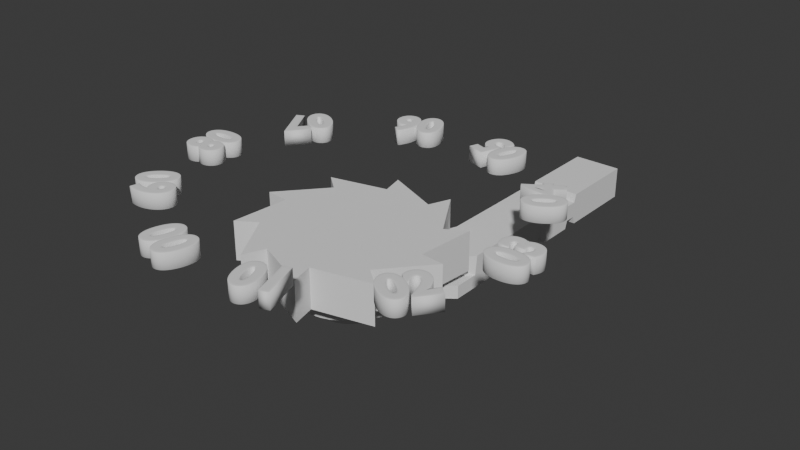 # Source: TriggerSystem.blend  (saved by Blender 4.0.36; exported with 4.5.12 LTS)
import bpy
from mathutils import Matrix  # noqa: F401  (used for matrix-valued properties, if any)

bpy.ops.wm.read_factory_settings(use_empty=True)
scene = bpy.context.scene
scene.name = 'Scene'

# ---- collections
col_v2 = bpy.data.collections.new('V2'); scene.collection.children.link(col_v2)
col_v1 = bpy.data.collections.new('V1'); scene.collection.children.link(col_v1)
col_collection_3 = bpy.data.collections.new('Collection 3'); scene.collection.children.link(col_collection_3)

# ---- world
world_world = bpy.data.worlds.new('World'); scene.world = world_world
world_world.use_nodes = True; world_world.node_tree.nodes.clear()
_N = world_world.node_tree.nodes; _L = world_world.node_tree.links
n0 = _N.new('ShaderNodeOutputWorld'); n0.name = 'World Output'; n0.location = (300, 300)
n1 = _N.new('ShaderNodeBackground'); n1.name = 'Background'; n1.location = (10, 300)
n1.inputs[0].default_value = (0.05088, 0.05088, 0.05088, 1.0)
_L.new(n1.outputs[0], n0.inputs[0])
n0.is_active_output = True
world_world.color = (0.05088, 0.05088, 0.05088)
world_world.use_sun_shadow = False
world_world.sun_shadow_jitter_overblur = 0.0

# ---- meshes
me_cylinder_004 = bpy.data.meshes.new('Cylinder.004')
me_cylinder_004.from_pydata([(-5.465e-09, 6.946, -2.478), (0.0, 6.903, 2.478), (4.083, 5.619, -2.478), (4.057, 5.584, 2.478), (6.606, 2.146, -2.478), (6.565, 2.133, 2.478), (6.606, -2.146, -2.478), (6.565, -2.133, 2.478), (4.083, -5.619, -2.478), (4.057, -5.584, 2.478), (-5.465e-09, -6.946, -2.478), (0.0, -6.903, 2.478), (-4.083, -5.619, -2.478), (-4.057, -5.584, 2.478), (-6.606, -2.146, -2.478), (-6.565, -2.133, 2.478), (-6.606, 2.146, -2.478), (-6.565, 2.133, 2.478), (-4.083, 5.619, -2.478), (-4.057, 5.584, 2.478), (4.083, 5.619, 2.478), (-5.465e-09, 6.946, 2.478), (6.606, 2.146, 2.478), (6.606, -2.146, 2.478), (4.083, -5.619, 2.478), (-5.465e-09, -6.946, 2.478), (-4.083, -5.619, 2.478), (-6.606, -2.146, 2.478), (-6.606, 2.146, 2.478), (-4.083, 5.619, 2.478), (8.488, -2.897, -2.478), (8.488, -2.897, 2.478), (6.502, -2.219, 2.478), (8.57, 2.645, -2.478), (8.57, 2.645, 2.478), (6.565, 2.026, 2.478), (5.378, 7.177, -2.478), (5.378, 7.177, 2.478), (4.12, 5.498, 2.478), (0.1324, 8.968, -2.478), (0.1324, 8.968, 2.478), (0.1014, 6.87, 2.478), (-5.164, 7.333, -2.478), (-5.164, 7.333, 2.478), (-3.956, 5.617, 2.478), (-8.488, 2.897, -2.478), (-8.488, 2.897, 2.478), (-6.502, 2.219, 2.478), (-8.57, -2.645, -2.478), (-8.57, -2.645, 2.478), (-6.565, -2.026, 2.478), (-5.378, -7.177, -2.478), (-5.378, -7.177, 2.478), (-4.12, -5.498, 2.478), (-0.1324, -8.968, -2.478), (-0.1324, -8.968, 2.478), (-0.1014, -6.87, 2.478), (5.164, -7.333, -2.478), (5.164, -7.333, 2.478), (3.956, -5.617, 2.478)], [], [(39, 40, 20, 2), (36, 37, 22, 4), (33, 34, 23, 6), (30, 31, 24, 8), (57, 58, 25, 10), (54, 55, 26, 12), (51, 52, 27, 14), (48, 49, 28, 16), (3, 41, 1, 44, 19, 47, 17, 50, 15, 53, 13, 56, 11, 59, 9, 32, 7, 35, 5, 38), (45, 46, 29, 18), (42, 43, 21, 0), (0, 39, 2, 36, 4, 33, 6, 30, 8, 57, 10, 54, 12, 51, 14, 48, 16, 45, 18, 42), (41, 3, 20, 40), (38, 5, 22, 37), (35, 7, 23, 34), (32, 9, 24, 31), (59, 11, 25, 58), (56, 13, 26, 55), (53, 15, 27, 52), (50, 17, 28, 49), (47, 19, 29, 46), (44, 1, 21, 43), (7, 32, 31, 23), (6, 23, 31, 30), (5, 35, 34, 22), (4, 22, 34, 33), (3, 38, 37, 20), (2, 20, 37, 36), (1, 41, 40, 21), (0, 21, 40, 39), (19, 44, 43, 29), (18, 29, 43, 42), (17, 47, 46, 28), (16, 28, 46, 45), (15, 50, 49, 27), (14, 27, 49, 48), (13, 53, 52, 26), (12, 26, 52, 51), (11, 56, 55, 25), (10, 25, 55, 54), (9, 59, 58, 24), (8, 24, 58, 57)])
_uv = me_cylinder_004.uv_layers.new(name='UVMap')
_uv.uv.foreach_set('vector', [0.9975, 0.5, 0.9975, 1.0, 0.9, 1.0, 0.9, 0.5, 0.8975, 0.5, 0.8975, 1.0, 0.8, 1.0, 0.8, 0.5, 0.7975, 0.5, 0.7975, 1.0, 0.7, 1.0, 0.7, 0.5, 0.6975, 0.5, 0.6975, 1.0, 0.6, 1.0, 0.6, 0.5, 0.5975, 0.5, 0.5975, 1.0, 0.5, 1.0, 0.5, 0.5, 0.4975, 0.5, 0.4975, 1.0, 0.4, 1.0, 0.4, 0.5, 0.3975, 0.5, 0.3975, 1.0, 0.3, 1.0, 0.3, 0.5, 0.2975, 0.5, 0.2975, 1.0, 0.2, 1.0, 0.2, 0.5, 0.3581, 0.3987, 0.2527, 0.433, 0.25, 0.4338, 0.1446, 0.3996, 0.1419, 0.3987, 0.07682, 0.3091, 0.07515, 0.3068, 0.07515, 0.196, 0.07515, 0.1932, 0.1403, 0.1036, 0.1419, 0.1013, 0.2473, 0.06703, 0.25, 0.06616, 0.3554, 0.1004, 0.3581, 0.1013, 0.4232, 0.1909, 0.4248, 0.1932, 0.4248, 0.304, 0.4248, 0.3068, 0.3597, 0.3964, 0.1975, 0.5, 0.1975, 1.0, 0.1, 1.0, 0.1, 0.5, 0.0975, 0.5, 0.0975, 1.0, -7.451e-08, 1.0, -7.451e-08, 0.5, 0.75, 0.49, 0.7535, 0.4889, 0.8911, 0.4442, 0.8932, 0.4412, 0.9783, 0.3242, 0.9783, 0.3205, 0.9783, 0.1758, 0.9761, 0.1728, 0.8911, 0.05584, 0.8875, 0.05469, 0.75, 0.01, 0.7465, 0.01115, 0.6089, 0.05584, 0.6068, 0.05884, 0.5217, 0.1758, 0.5217, 0.1795, 0.5217, 0.3242, 0.5239, 0.3272, 0.6089, 0.4442, 0.6125, 0.4453, 0.2527, 0.433, 0.3581, 0.3987, 0.3911, 0.4442, 0.2535, 0.4889, 0.3597, 0.3964, 0.4248, 0.3068, 0.4783, 0.3242, 0.3932, 0.4412, 0.4248, 0.304, 0.4248, 0.1932, 0.4783, 0.1758, 0.4783, 0.3205, 0.4232, 0.1909, 0.3581, 0.1013, 0.3911, 0.05584, 0.4761, 0.1728, 0.3554, 0.1004, 0.25, 0.06616, 0.25, 0.01, 0.3875, 0.05469, 0.2473, 0.06703, 0.1419, 0.1013, 0.1089, 0.05584, 0.2465, 0.01115, 0.1403, 0.1036, 0.07515, 0.1932, 0.02175, 0.1758, 0.1068, 0.05884, 0.07515, 0.196, 0.07515, 0.3068, 0.02175, 0.3242, 0.02175, 0.1795, 0.07682, 0.3091, 0.1419, 0.3987, 0.1089, 0.4442, 0.02393, 0.3272, 0.1446, 0.3996, 0.25, 0.4338, 0.25, 0.49, 0.1125, 0.4453, 0.4248, 0.1932, 0.4232, 0.1909, 0.4761, 0.1728, 0.4783, 0.1758, 0.7, 0.5, 0.7, 1.0, 0.6975, 1.0, 0.6975, 0.5, 0.4248, 0.3068, 0.4248, 0.304, 0.4783, 0.3205, 0.4783, 0.3242, 0.8, 0.5, 0.8, 1.0, 0.7975, 1.0, 0.7975, 0.5, 0.3581, 0.3987, 0.3597, 0.3964, 0.3932, 0.4412, 0.3911, 0.4442, 0.9, 0.5, 0.9, 1.0, 0.8975, 1.0, 0.8975, 0.5, 0.25, 0.4338, 0.2527, 0.433, 0.2535, 0.4889, 0.25, 0.49, 1.0, 0.5, 1.0, 1.0, 0.9975, 1.0, 0.9975, 0.5, 0.1419, 0.3987, 0.1446, 0.3996, 0.1125, 0.4453, 0.1089, 0.4442, 0.1, 0.5, 0.1, 1.0, 0.0975, 1.0, 0.0975, 0.5, 0.07515, 0.3068, 0.07682, 0.3091, 0.02393, 0.3272, 0.02175, 0.3242, 0.2, 0.5, 0.2, 1.0, 0.1975, 1.0, 0.1975, 0.5, 0.07515, 0.1932, 0.07515, 0.196, 0.02175, 0.1795, 0.02175, 0.1758, 0.3, 0.5, 0.3, 1.0, 0.2975, 1.0, 0.2975, 0.5, 0.1419, 0.1013, 0.1403, 0.1036, 0.1068, 0.05884, 0.1089, 0.05584, 0.4, 0.5, 0.4, 1.0, 0.3975, 1.0, 0.3975, 0.5, 0.25, 0.06616, 0.2473, 0.06703, 0.2465, 0.01115, 0.25, 0.01, 0.5, 0.5, 0.5, 1.0, 0.4975, 1.0, 0.4975, 0.5, 0.3581, 0.1013, 0.3554, 0.1004, 0.3875, 0.05469, 0.3911, 0.05584, 0.6, 0.5, 0.6, 1.0, 0.5975, 1.0, 0.5975, 0.5])
me_cylinder_004.update()
me_cube_002 = bpy.data.meshes.new('Cube.002')
me_cube_002.from_pydata([(-1.095, -1.944, -0.358), (-0.4267, -2.644, -0.02098), (-0.413, -2.649, 0.1118), (-0.6069, -2.582, 0.1145), (-0.5144, 0.2724, -0.358), (-0.5144, 0.2724, 0.358), (-0.7624, -2.528, 0.1069), (-0.7624, -2.528, -0.2074), (-0.3315, -2.209, -0.358), (-0.6069, -2.582, -0.3548), (0.5144, 0.2724, -0.358), (-0.413, -2.649, -0.3568), (0.5144, 0.2724, 0.358), (-0.3166, -2.589, -0.02098), (-0.5289, -1.623, -0.358), (-0.3012, -2.593, 0.1118), (-0.6911, -1.632, 0.358), (-0.519, -2.538, 0.1145), (-0.6937, -2.494, 0.1069), (0.4999, -1.565, -0.358), (0.5104, -1.743, 0.358), (-0.6937, -2.494, -0.2074), (-0.519, -2.538, -0.3548), (-0.5289, -1.681, -0.358), (0.4999, -1.754, -0.06796), (-0.3012, -2.593, -0.3568), (-0.5289, -1.66, -0.06796), (-0.2289, -2.529, -0.02098), (0.4999, -1.58, -0.358), (-0.2122, -2.532, 0.1118), (-0.5144, -0.5243, 0.358), (-0.449, -2.49, 0.1145), (-0.639, -2.456, 0.1069), (0.5144, -0.5243, -0.358), (-0.639, -2.456, -0.2074), (-0.5144, -0.5243, -0.358), (0.5144, -0.5243, 0.358), (-0.449, -2.49, -0.3548), (-0.5144, -0.3897, 0.358), (-0.2122, -2.532, -0.3568), (-0.1656, -2.464, -0.02098), (0.5144, -0.3897, -0.358), (-0.5144, -0.3897, -0.358), (-0.1479, -2.466, 0.1118), (-0.3985, -2.438, 0.1145), (0.5144, -0.3897, 0.358), (-0.5994, -2.416, 0.1069), (-0.5144, -0.4104, -0.1785), (0.5144, -0.4104, 0.1785), (-0.5994, -2.416, -0.2074), (-0.3985, -2.438, -0.3548), (-0.5144, -0.4104, 0.1785), (0.5144, -0.4104, -0.1785), (-0.1479, -2.466, -0.3568), (-0.1281, -2.397, -0.02098), (-0.5144, -0.5036, -0.1785), (0.5144, -0.5036, 0.1785), (-0.1098, -2.398, 0.1118), (-0.3685, -2.384, 0.1145), (-0.5144, -0.5036, 0.1785), (-0.576, -2.373, 0.1069), (0.5144, -0.5036, -0.1785), (-0.576, -2.373, -0.2074), (-0.5144, -0.8296, -0.358), (-0.3685, -2.384, -0.3548), (0.5144, -0.8296, 0.358), (-0.1098, -2.398, -0.3568), (-0.5144, -0.8296, 0.358), (0.5144, -0.8296, -0.358), (-0.1172, -2.328, -0.02098), (-0.5144, -0.9308, -0.358), (-0.09872, -2.328, 0.1118), (0.5144, -0.9308, 0.358), (-0.3598, -2.329, 0.1145), (-0.5692, -2.33, 0.1069), (-0.5144, -0.9308, 0.358), (0.5144, -0.9308, -0.358), (-0.5692, -2.33, -0.2074), (-0.5144, -0.8802, 0.358), (-0.3598, -2.329, -0.3548), (-0.09872, -2.328, -0.3568), (-0.5144, -0.8802, -0.358), (-0.1331, -2.259, -0.02098), (0.4418, -0.852, -0.2225), (-0.1149, -2.258, 0.1118), (0.4418, -0.9083, -0.2225), (-0.3726, -2.274, 0.1145), (0.2558, -0.8802, -0.358), (-0.5792, -2.288, 0.1069), (0.4418, -0.9083, 0.2225), (0.4418, -0.852, 0.2225), (-0.5792, -2.288, -0.2074), (0.2558, -0.8802, 0.358), (-0.3726, -2.274, -0.3548), (-0.1149, -2.258, -0.3568), (-0.1756, -2.192, -0.02098), (-0.158, -2.19, 0.1118), (-0.4065, -2.221, 0.1145), (-0.6057, -2.246, 0.1069), (-0.6057, -2.246, -0.2074), (-0.4065, -2.221, -0.3548), (-0.158, -2.19, -0.3568), (-0.2436, -2.128, -0.02098), (-0.2271, -2.125, 0.1118), (-0.4608, -2.17, 0.1145), (-0.6481, -2.206, 0.1069), (-0.6481, -2.206, -0.2074), (-0.4608, -2.17, -0.3548), (-0.3357, -2.069, -0.02098), (-0.3206, -2.065, 0.1118), (-0.5342, -2.122, 0.1145), (-0.7056, -2.169, 0.1069), (-0.7056, -2.169, -0.2074), (-0.4497, -2.016, -0.02098), (-0.4364, -2.011, 0.1118), (-0.6253, -2.08, 0.1145), (-0.7768, -2.135, 0.1069), (-0.7768, -2.135, -0.2074), (-0.5832, -1.969, -0.02098), (-0.5719, -1.964, 0.1118), (-0.7318, -2.043, 0.1145), (-0.8601, -2.107, 0.1069), (-0.8601, -2.107, -0.2074), (-0.7332, -1.931, -0.02098), (-0.7242, -1.925, 0.1118), (-0.8515, -2.013, 0.1145), (-0.9537, -2.083, 0.1069), (-0.9537, -2.083, -0.2074), (-0.8962, -1.902, -0.02098), (-0.8897, -1.895, 0.1118), (-0.9817, -1.989, 0.1145), (-1.055, -2.065, 0.1069), (-1.055, -2.065, -0.2074), (-0.9817, -1.989, -0.3517), (-1.069, -1.883, -0.02098), (-1.065, -1.876, 0.1118), (-1.119, -1.974, 0.1145), (-1.163, -2.052, 0.1069), (-1.163, -2.052, -0.2074), (-1.119, -1.974, -0.3517), (-1.065, -1.876, -0.3568), (-1.247, -1.873, -0.02098), (-1.246, -1.866, 0.1118), (-1.262, -1.966, 0.1145), (-1.274, -2.047, 0.1069), (-1.274, -2.047, -0.2074), (-1.262, -1.966, -0.3517), (-1.246, -1.866, -0.3568), (-1.427, -1.874, -0.02098), (-1.428, -1.867, 0.1118), (-1.405, -1.967, 0.1145), (-1.387, -2.047, 0.1069), (-1.387, -2.047, -0.2074), (-1.405, -1.967, -0.3517), (-1.428, -1.867, -0.3568), (-1.604, -1.886, -0.02098), (-1.608, -1.879, 0.1118), (-1.547, -1.976, 0.1145), (-1.497, -2.054, 0.1069), (-1.497, -2.054, -0.2074), (-1.547, -1.976, -0.3517), (-1.608, -1.879, -0.3568), (-1.775, -1.907, -0.02098), (-1.782, -1.9, 0.1118), (-1.683, -1.993, 0.1145), (-1.604, -2.068, 0.1069), (-1.604, -2.068, -0.2074), (-1.683, -1.993, -0.3517), (-1.782, -1.9, -0.3568), (-1.936, -1.938, -0.02098), (-1.945, -1.932, 0.1118), (-1.812, -2.018, 0.1145), (-1.704, -2.087, 0.1069), (-1.704, -2.087, -0.2074), (-1.812, -2.018, -0.3517), (-1.945, -1.932, -0.3568), (-2.083, -1.977, -0.02098), (-2.095, -1.972, 0.1118), (-1.929, -2.049, 0.1145), (-1.796, -2.112, 0.1069), (-1.796, -2.112, -0.2074), (-1.929, -2.049, -0.3517), (-2.095, -1.972, -0.3568), (-2.213, -2.025, -0.02098), (-2.227, -2.02, 0.1118), (-2.033, -2.087, 0.1145), (-1.877, -2.141, 0.1069), (-1.877, -2.141, -0.2074), (-2.033, -2.087, -0.3517), (-2.227, -2.02, -0.3568), (-2.323, -2.08, -0.02098), (-2.339, -2.076, 0.1118), (-2.121, -2.131, 0.1145), (-1.946, -2.175, 0.1069), (-1.946, -2.175, -0.2074), (-2.121, -2.131, -0.3517), (-2.339, -2.076, -0.3568), (-2.411, -2.14, -0.02098), (-2.428, -2.137, 0.1118), (-2.191, -2.179, 0.1145), (-2.001, -2.213, 0.1069), (-2.001, -2.213, -0.2074), (-2.191, -2.179, -0.3517), (-2.428, -2.137, -0.3568), (-2.474, -2.205, -0.02098), (-2.492, -2.203, 0.1118), (-2.241, -2.231, 0.1145), (-2.04, -2.253, 0.1069), (-2.04, -2.253, -0.2074), (-2.241, -2.231, -0.3517), (-2.492, -2.203, -0.3568), (-2.512, -2.272, -0.02098), (-2.53, -2.271, 0.1118), (-2.271, -2.285, 0.1145), (-2.064, -2.296, 0.1069), (-2.064, -2.296, -0.2074), (-2.271, -2.285, -0.3517), (-2.53, -2.271, -0.3568), (-2.523, -2.341, -0.02098), (-2.541, -2.341, 0.1118), (-2.28, -2.34, 0.1145), (-2.071, -2.339, 0.1069), (-2.071, -2.339, -0.2074), (-2.28, -2.34, -0.3517), (-2.541, -2.341, -0.3568), (-2.507, -2.41, -0.02098), (-2.525, -2.411, 0.1118), (-2.267, -2.395, 0.1145), (-2.061, -2.382, 0.1069), (-2.061, -2.382, -0.2074), (-2.267, -2.395, -0.3517), (-2.525, -2.411, -0.3568), (-2.464, -2.477, -0.02098), (-2.482, -2.479, 0.1118), (-2.233, -2.448, 0.1145), (-2.034, -2.423, 0.1069), (-2.034, -2.423, -0.2074), (-2.233, -2.448, -0.3517), (-2.482, -2.479, -0.3568), (-2.396, -2.541, -0.02098), (-2.413, -2.544, 0.1118), (-2.179, -2.499, 0.1145), (-1.992, -2.463, 0.1069), (-1.992, -2.463, -0.2074), (-2.179, -2.499, -0.3517), (-2.413, -2.544, -0.3568), (-2.304, -2.6, -0.02098), (-2.319, -2.604, 0.1118), (-2.106, -2.547, 0.1145), (-1.934, -2.5, 0.1069), (-1.934, -2.5, -0.2074), (-2.106, -2.547, -0.3517), (-2.319, -2.604, -0.3568), (-2.19, -2.654, -0.02098), (-2.203, -2.658, 0.1118), (-2.014, -2.589, 0.1145), (-1.863, -2.534, 0.1069), (-1.863, -2.534, -0.2074), (-2.014, -2.589, -0.3517), (-2.203, -2.658, -0.3568), (-2.057, -2.7, -0.02098), (-2.068, -2.705, 0.1118), (-1.908, -2.626, 0.1145), (-1.78, -2.562, 0.1069), (-1.78, -2.562, -0.2074), (-1.908, -2.626, -0.3548), (-2.068, -2.705, -0.3568), (-1.907, -2.738, -0.02098), (-1.916, -2.744, 0.1118), (-1.788, -2.656, 0.1145), (-1.686, -2.586, 0.1069), (-1.686, -2.586, -0.2074), (-1.788, -2.656, -0.3548), (-1.916, -2.744, -0.3568), (-1.744, -2.767, -0.02098), (-1.75, -2.774, 0.1118), (-1.658, -2.68, 0.1145), (-1.584, -2.604, 0.1069), (-1.584, -2.604, -0.2074), (-1.658, -2.68, -0.3548), (-1.75, -2.774, -0.3568), (-1.571, -2.786, -0.02098), (-1.575, -2.793, 0.1118), (-1.52, -2.695, 0.1145), (-1.477, -2.617, 0.1069), (-1.477, -2.617, -0.2074), (-1.52, -2.695, -0.3548), (-1.575, -2.793, -0.3568), (-1.393, -2.796, -0.02098), (-1.394, -2.803, 0.1118), (-1.378, -2.703, 0.1145), (-1.365, -2.622, 0.1069), (-1.365, -2.622, -0.2074), (-1.378, -2.703, -0.3548), (-1.394, -2.803, -0.3568), (-1.213, -2.795, -0.02098), (-1.212, -2.802, 0.1118), (-1.235, -2.702, 0.1145), (-1.253, -2.622, 0.1069), (-1.253, -2.622, -0.2074), (-1.235, -2.702, -0.3548), (-1.212, -2.802, -0.3568), (-1.036, -2.783, -0.02098), (-1.031, -2.79, 0.1118), (-1.093, -2.693, 0.1145), (-1.143, -2.615, 0.1069), (-1.143, -2.615, -0.2074), (-1.093, -2.693, -0.3548), (-1.031, -2.79, -0.3568), (-0.8648, -2.762, -0.02098), (-0.8578, -2.769, 0.1118), (-0.9566, -2.676, 0.1145), (-1.036, -2.601, 0.1069), (-1.036, -2.601, -0.2074), (-0.9566, -2.676, -0.3548), (-0.8578, -2.769, -0.3568), (-0.7039, -2.731, -0.02098), (-0.6944, -2.737, 0.1118), (-0.8282, -2.651, 0.1145), (-0.9354, -2.582, 0.1069), (-0.9354, -2.582, -0.2074), (-0.8282, -2.651, -0.3548), (-0.6944, -2.737, -0.3568), (-0.5568, -2.692, -0.02098), (-0.5451, -2.697, 0.1118), (-0.7107, -2.62, 0.1145), (-0.8436, -2.557, 0.1069), (-0.8436, -2.557, -0.2074), (-0.7107, -2.62, -0.3548), (-0.5451, -2.697, -0.3568), (-0.2102, -2.157, -0.06796), (-0.1984, -2.152, -0.3568), (-0.3315, -2.209, -0.3554), (-0.9773, -1.985, -0.3519), (-1.095, -1.944, -0.3533), (-0.7638, -2.059, -0.3157), (-0.7431, -2.066, -0.3157), (-0.8669, -2.023, -0.33), (-0.946, -1.996, -0.3517), (-0.4809, -2.157, -0.3548), (-0.56, -2.129, -0.3326), (-0.4496, -2.168, -0.3549), (-0.6631, -2.094, -0.318), (-0.9742, -1.892, -0.06796), (-0.8953, -1.901, -0.06796), (-0.5816, -1.968, -0.06796), (-0.7319, -1.93, -0.06796), (-0.2413, -2.128, -0.06796), (-0.4479, -2.015, -0.06796), (-0.3336, -2.068, -0.06796), (-0.9624, -1.887, -0.3568), (-0.5289, -1.788, -0.358), (0.4999, -1.961, -0.358), (0.4999, -1.962, -0.06796), (-0.5289, -1.788, -0.06796), (0.1769, -1.887, 0.358), (0.1763, -1.887, -0.06796), (-0.008002, -0.9308, 0.358), (-0.02252, -1.874, -0.06796), (-0.5217, -1.466, 0.358), (-0.5217, -1.248, -0.358), (0.5072, -1.248, -0.358), (0.5072, -1.457, 0.358), (-0.01526, -1.457, 0.358)], [], [(42, 38, 5, 4), (4, 5, 12, 10), (331, 332, 8, 352, 353, 330), (338, 333, 334, 0, 8, 332, 341, 339, 340, 342, 336, 335, 337), (23, 28, 352, 351), (356, 26, 354, 358), (363, 359, 16, 355), (360, 361, 19, 14), (361, 362, 20, 19), (23, 26, 16, 14), (350, 343, 354, 351, 0, 334), (355, 16, 26, 356), (14, 19, 28, 23), (19, 20, 24, 28), (61, 56, 36, 33), (55, 61, 33, 35), (56, 59, 30, 36), (63, 67, 30, 35), (12, 5, 38, 45), (4, 10, 41, 42), (10, 12, 45, 41), (47, 51, 38, 42), (55, 59, 51, 47), (45, 38, 51, 48), (42, 41, 52, 47), (41, 45, 48, 52), (35, 30, 59, 55), (48, 51, 59, 56), (47, 52, 61, 55), (52, 48, 56, 61), (81, 78, 67, 63), (33, 36, 65, 68), (35, 33, 68, 63), (36, 30, 67, 65), (360, 359, 75, 70), (92, 78, 75, 357, 72, 89), (87, 81, 63, 68, 83), (92, 90, 65, 67, 78), (85, 89, 72, 76), (87, 85, 76, 70, 81), (70, 75, 78, 81), (83, 85, 87), (89, 90, 92), (89, 85, 83, 90), (68, 65, 90, 83), (1, 13, 15, 2), (2, 15, 17, 3), (3, 17, 18, 6), (6, 18, 21, 7), (7, 21, 22, 9), (9, 22, 25, 11), (11, 25, 13, 1), (13, 27, 29, 15), (15, 29, 31, 17), (17, 31, 32, 18), (18, 32, 34, 21), (21, 34, 37, 22), (22, 37, 39, 25), (25, 39, 27, 13), (27, 40, 43, 29), (29, 43, 44, 31), (31, 44, 46, 32), (32, 46, 49, 34), (34, 49, 50, 37), (37, 50, 53, 39), (39, 53, 40, 27), (40, 54, 57, 43), (43, 57, 58, 44), (44, 58, 60, 46), (46, 60, 62, 49), (49, 62, 64, 50), (50, 64, 66, 53), (53, 66, 54, 40), (54, 69, 71, 57), (57, 71, 73, 58), (58, 73, 74, 60), (60, 74, 77, 62), (62, 77, 79, 64), (64, 79, 80, 66), (66, 80, 69, 54), (69, 82, 84, 71), (71, 84, 86, 73), (73, 86, 88, 74), (74, 88, 91, 77), (77, 91, 93, 79), (79, 93, 94, 80), (80, 94, 82, 69), (82, 95, 96, 84), (84, 96, 97, 86), (86, 97, 98, 88), (88, 98, 99, 91), (91, 99, 100, 93), (93, 100, 101, 94), (94, 101, 95, 82), (95, 102, 103, 96), (96, 103, 104, 97), (97, 104, 105, 98), (98, 105, 106, 99), (99, 106, 107, 100), (332, 331, 101, 100, 107, 341), (347, 102, 95, 101, 331, 330), (102, 108, 109, 103), (103, 109, 110, 104), (104, 110, 111, 105), (105, 111, 112, 106), (112, 340, 339, 107, 106), (107, 339, 341), (108, 102, 347, 349), (108, 113, 114, 109), (109, 114, 115, 110), (110, 115, 116, 111), (111, 116, 117, 112), (340, 112, 117, 342), (113, 108, 349, 348), (113, 118, 119, 114), (114, 119, 120, 115), (115, 120, 121, 116), (116, 121, 122, 117), (336, 342, 117, 122, 335), (345, 118, 113, 348), (118, 123, 124, 119), (119, 124, 125, 120), (120, 125, 126, 121), (121, 126, 127, 122), (335, 122, 127, 337), (346, 123, 118, 345), (123, 128, 129, 124), (124, 129, 130, 125), (125, 130, 131, 126), (126, 131, 132, 127), (338, 337, 127, 132, 133), (133, 333, 338), (344, 128, 123, 346), (128, 134, 135, 129), (129, 135, 136, 130), (130, 136, 137, 131), (131, 137, 138, 132), (132, 138, 139, 133), (333, 133, 139, 140, 350, 334), (350, 140, 134, 128, 344, 343), (134, 141, 142, 135), (135, 142, 143, 136), (136, 143, 144, 137), (137, 144, 145, 138), (138, 145, 146, 139), (139, 146, 147, 140), (140, 147, 141, 134), (141, 148, 149, 142), (142, 149, 150, 143), (143, 150, 151, 144), (144, 151, 152, 145), (145, 152, 153, 146), (146, 153, 154, 147), (147, 154, 148, 141), (148, 155, 156, 149), (149, 156, 157, 150), (150, 157, 158, 151), (151, 158, 159, 152), (152, 159, 160, 153), (153, 160, 161, 154), (154, 161, 155, 148), (155, 162, 163, 156), (156, 163, 164, 157), (157, 164, 165, 158), (158, 165, 166, 159), (159, 166, 167, 160), (160, 167, 168, 161), (161, 168, 162, 155), (162, 169, 170, 163), (163, 170, 171, 164), (164, 171, 172, 165), (165, 172, 173, 166), (166, 173, 174, 167), (167, 174, 175, 168), (168, 175, 169, 162), (169, 176, 177, 170), (170, 177, 178, 171), (171, 178, 179, 172), (172, 179, 180, 173), (173, 180, 181, 174), (174, 181, 182, 175), (175, 182, 176, 169), (176, 183, 184, 177), (177, 184, 185, 178), (178, 185, 186, 179), (179, 186, 187, 180), (180, 187, 188, 181), (181, 188, 189, 182), (182, 189, 183, 176), (183, 190, 191, 184), (184, 191, 192, 185), (185, 192, 193, 186), (186, 193, 194, 187), (187, 194, 195, 188), (188, 195, 196, 189), (189, 196, 190, 183), (190, 197, 198, 191), (191, 198, 199, 192), (192, 199, 200, 193), (193, 200, 201, 194), (194, 201, 202, 195), (195, 202, 203, 196), (196, 203, 197, 190), (197, 204, 205, 198), (198, 205, 206, 199), (199, 206, 207, 200), (200, 207, 208, 201), (201, 208, 209, 202), (202, 209, 210, 203), (203, 210, 204, 197), (204, 211, 212, 205), (205, 212, 213, 206), (206, 213, 214, 207), (207, 214, 215, 208), (208, 215, 216, 209), (209, 216, 217, 210), (210, 217, 211, 204), (211, 218, 219, 212), (212, 219, 220, 213), (213, 220, 221, 214), (214, 221, 222, 215), (215, 222, 223, 216), (216, 223, 224, 217), (217, 224, 218, 211), (218, 225, 226, 219), (219, 226, 227, 220), (220, 227, 228, 221), (221, 228, 229, 222), (222, 229, 230, 223), (223, 230, 231, 224), (224, 231, 225, 218), (225, 232, 233, 226), (226, 233, 234, 227), (227, 234, 235, 228), (228, 235, 236, 229), (229, 236, 237, 230), (230, 237, 238, 231), (231, 238, 232, 225), (232, 239, 240, 233), (233, 240, 241, 234), (234, 241, 242, 235), (235, 242, 243, 236), (236, 243, 244, 237), (237, 244, 245, 238), (238, 245, 239, 232), (239, 246, 247, 240), (240, 247, 248, 241), (241, 248, 249, 242), (242, 249, 250, 243), (243, 250, 251, 244), (244, 251, 252, 245), (245, 252, 246, 239), (246, 253, 254, 247), (247, 254, 255, 248), (248, 255, 256, 249), (249, 256, 257, 250), (250, 257, 258, 251), (251, 258, 259, 252), (252, 259, 253, 246), (253, 260, 261, 254), (254, 261, 262, 255), (255, 262, 263, 256), (256, 263, 264, 257), (257, 264, 265, 258), (258, 265, 266, 259), (259, 266, 260, 253), (260, 267, 268, 261), (261, 268, 269, 262), (262, 269, 270, 263), (263, 270, 271, 264), (264, 271, 272, 265), (265, 272, 273, 266), (266, 273, 267, 260), (267, 274, 275, 268), (268, 275, 276, 269), (269, 276, 277, 270), (270, 277, 278, 271), (271, 278, 279, 272), (272, 279, 280, 273), (273, 280, 274, 267), (274, 281, 282, 275), (275, 282, 283, 276), (276, 283, 284, 277), (277, 284, 285, 278), (278, 285, 286, 279), (279, 286, 287, 280), (280, 287, 281, 274), (281, 288, 289, 282), (282, 289, 290, 283), (283, 290, 291, 284), (284, 291, 292, 285), (285, 292, 293, 286), (286, 293, 294, 287), (287, 294, 288, 281), (288, 295, 296, 289), (289, 296, 297, 290), (290, 297, 298, 291), (291, 298, 299, 292), (292, 299, 300, 293), (293, 300, 301, 294), (294, 301, 295, 288), (295, 302, 303, 296), (296, 303, 304, 297), (297, 304, 305, 298), (298, 305, 306, 299), (299, 306, 307, 300), (300, 307, 308, 301), (301, 308, 302, 295), (302, 309, 310, 303), (303, 310, 311, 304), (304, 311, 312, 305), (305, 312, 313, 306), (306, 313, 314, 307), (307, 314, 315, 308), (308, 315, 309, 302), (309, 316, 317, 310), (310, 317, 318, 311), (311, 318, 319, 312), (312, 319, 320, 313), (313, 320, 321, 314), (314, 321, 322, 315), (315, 322, 316, 309), (316, 323, 324, 317), (317, 324, 325, 318), (318, 325, 326, 319), (319, 326, 327, 320), (320, 327, 328, 321), (321, 328, 329, 322), (322, 329, 323, 316), (323, 1, 2, 324), (324, 2, 3, 325), (325, 3, 6, 326), (326, 6, 7, 327), (327, 7, 9, 328), (328, 9, 11, 329), (329, 11, 1, 323), (353, 358, 354, 343, 344, 346, 345, 348, 349, 347, 330), (353, 352, 28, 24), (351, 352, 8, 0), (351, 354, 26, 23), (20, 355, 356, 24), (362, 363, 355, 20), (24, 356, 358, 353), (72, 357, 363, 362), (14, 16, 359, 360), (76, 72, 362, 361), (70, 76, 361, 360), (357, 75, 359, 363)])
me_cube_002.polygons.foreach_set('material_index', [0, 0, 0, 0, 0, 16664, 0, 0, 0, 0, 0, 0, 0, 0, 0, 0, 0, 0, 0, 0, 0, 0, 0, 0, 0, 0, 0, 0, 0, 0, 0, 0, 0, 0, 0, 0, 0, 0, 0, 0, 0, 0, 0, 0, 0, 0, 0, 0, 0, 0, 0, 0, 0, 0, 0, 0, 0, 0, 0, 0, 0, 0, 0, 0, 0, 0, 0, 0, 0, 0, 0, 0, 0, 0, 0, 0, 0, 0, 0, 0, 0, 0, 0, 0, 0, 0, 0, 0, 0, 0, 0, 0, 0, 0, 0, 0, 0, 0, 0, 0, 0, 0, 0, 0, 0, 0, 0, 0, 0, 0, 0, 0, 0, 0, 0, 0, 0, 0, 0, 0, 0, 0, 0, 0, 0, 0, 0, 0, 0, 0, 0, 0, 0, 0, 0, 0, 0, 0, 0, 0, 0, 0, 0, 0, 0, 0, 0, 0, 0, 0, 0, 0, 0, 0, 0, 0, 0, 0, 0, 0, 0, 0, 0, 0, 0, 0, 0, 0, 0, 0, 0, 0, 0, 0, 0, 0, 0, 0, 0, 0, 0, 0, 0, 0, 0, 0, 0, 0, 0, 0, 0, 0, 0, 0, 0, 0, 0, 0, 0, 0, 0, 0, 0, 0, 0, 0, 0, 0, 0, 0, 0, 0, 0, 0, 0, 0, 0, 0, 0, 0, 0, 0, 0, 0, 0, 0, 0, 0, 0, 0, 0, 0, 0, 0, 0, 0, 0, 0, 0, 0, 0, 0, 0, 0, 0, 0, 0, 0, 0, 0, 0, 0, 0, 0, 0, 0, 0, 0, 0, 0, 0, 0, 0, 0, 0, 0, 0, 0, 0, 0, 0, 0, 0, 0, 0, 0, 0, 0, 0, 0, 0, 0, 0, 0, 0, 0, 0, 0, 0, 0, 0, 0, 0, 0, 0, 0, 0, 0, 0, 0, 0, 0, 0, 0, 0, 0, 0, 0, 0, 0, 0, 0, 0, 0, 0, 0, 0, 0, 0, 0, 0, 0, 0, 0, 0, 0, 0, 0, 0, 0, 0, 0, 0, 0, 0, 0, 0, 0, 0, 0, 0, 0, 16664, 0, 0, 0, 0, 0])
_uv = me_cube_002.uv_layers.new(name='UVMap')
_uv.uv.foreach_set('vector', [0.375, 0.2033, 0.625, 0.2033, 0.625, 0.25, 0.375, 0.25, 0.375, 0.25, 0.625, 0.25, 0.625, 0.5, 0.375, 0.5, 0.376, 0.7465, 0.3772, 0.75, 0.375, 0.75, 0.375, 0.7395, 0.625, 0.7396, 0.625, 0.7468, 0.3804, 0.9511, 0.3802, 0.9613, 0.379, 1.0, 0.375, 1.0, 0.375, 0.75, 0.3772, 0.75, 0.3776, 0.7887, 0.3777, 0.7989, 0.3968, 0.8248, 0.4094, 0.8585, 0.4115, 0.8847, 0.4115, 0.8915, 0.3992, 0.9252, 0.125, 0.6962, 0.375, 0.6962, 0.375, 0.7395, 0.125, 0.7395, 0.7519, 0.6962, 0.875, 0.6962, 0.875, 0.7397, 0.7519, 0.7396, 0.7519, 0.6383, 0.875, 0.6383, 0.875, 0.6953, 0.7519, 0.6953, 0.125, 0.6383, 0.375, 0.6383, 0.375, 0.6953, 0.125, 0.6953, 0.375, 0.6383, 0.625, 0.6383, 0.625, 0.6953, 0.375, 0.6953, 0.375, 0.05384, 0.625, 0.05384, 0.625, 0.05474, 0.375, 0.05474, 0.376, 0.003508, 0.625, 0.003198, 0.625, 0.01034, 0.375, 0.01048, 0.375, 0.0, 0.379, 0.0, 0.7519, 0.6953, 0.875, 0.6953, 0.875, 0.6962, 0.7519, 0.6962, 0.125, 0.6953, 0.375, 0.6953, 0.375, 0.6962, 0.125, 0.6962, 0.375, 0.6953, 0.625, 0.6953, 0.625, 0.6962, 0.375, 0.6962, 0.375, 0.5548, 0.625, 0.5548, 0.625, 0.5562, 0.375, 0.5562, 0.125, 0.5548, 0.375, 0.5548, 0.375, 0.5562, 0.125, 0.5562, 0.625, 0.5548, 0.875, 0.5548, 0.875, 0.5562, 0.625, 0.5562, 0.375, 0.1758, 0.625, 0.1758, 0.625, 0.1938, 0.375, 0.1938, 0.625, 0.5, 0.875, 0.5, 0.875, 0.5467, 0.625, 0.5467, 0.125, 0.5, 0.375, 0.5, 0.375, 0.5467, 0.125, 0.5467, 0.375, 0.5, 0.625, 0.5, 0.625, 0.5467, 0.375, 0.5467, 0.375, 0.2018, 0.625, 0.2018, 0.625, 0.2033, 0.375, 0.2033, 0.375, 0.1952, 0.625, 0.1952, 0.625, 0.2018, 0.375, 0.2018, 0.625, 0.5467, 0.875, 0.5467, 0.875, 0.5482, 0.625, 0.5482, 0.125, 0.5467, 0.375, 0.5467, 0.375, 0.5482, 0.125, 0.5482, 0.375, 0.5467, 0.625, 0.5467, 0.625, 0.5482, 0.375, 0.5482, 0.375, 0.1938, 0.625, 0.1938, 0.625, 0.1952, 0.375, 0.1952, 0.625, 0.5482, 0.875, 0.5482, 0.875, 0.5548, 0.625, 0.5548, 0.125, 0.5482, 0.375, 0.5482, 0.375, 0.5548, 0.125, 0.5548, 0.375, 0.5482, 0.625, 0.5482, 0.625, 0.5548, 0.375, 0.5548, 0.375, 0.1722, 0.625, 0.1722, 0.625, 0.1758, 0.375, 0.1758, 0.375, 0.5562, 0.625, 0.5562, 0.625, 0.5742, 0.375, 0.5742, 0.125, 0.5562, 0.375, 0.5562, 0.375, 0.5742, 0.125, 0.5742, 0.625, 0.5562, 0.875, 0.5562, 0.875, 0.5742, 0.625, 0.5742, 0.375, 0.1117, 0.625, 0.1117, 0.625, 0.1687, 0.375, 0.1687, 0.6525, 0.5778, 0.875, 0.5778, 0.875, 0.5813, 0.7519, 0.5813, 0.625, 0.5813, 0.625, 0.5798, 0.3475, 0.5778, 0.125, 0.5778, 0.125, 0.5742, 0.375, 0.5742, 0.375, 0.5758, 0.6525, 0.5778, 0.625, 0.5758, 0.625, 0.5742, 0.875, 0.5742, 0.875, 0.5778, 0.375, 0.5798, 0.625, 0.5798, 0.625, 0.5813, 0.375, 0.5813, 0.3475, 0.5778, 0.375, 0.5798, 0.375, 0.5813, 0.125, 0.5813, 0.125, 0.5778, 0.375, 0.1687, 0.625, 0.1687, 0.625, 0.1722, 0.375, 0.1722, 0.375, 0.5758, 0.375, 0.5761, 0.3475, 0.5778, 0.625, 0.5798, 0.625, 0.5794, 0.6525, 0.5778, 0.625, 0.5798, 0.375, 0.5798, 0.375, 0.5758, 0.625, 0.5758, 0.375, 0.5742, 0.625, 0.5742, 0.625, 0.5758, 0.375, 0.5758, 0.5, 0.5714, 0.5238, 0.5714, 0.5238, 0.7143, 0.5, 0.7143, 0.5, 0.7143, 0.5238, 0.7143, 0.5238, 0.8571, 0.5, 0.8571, 0.5, 0.8571, 0.5238, 0.8571, 0.5238, 1.0, 0.5, 1.0, 0.5, -2.22e-16, 0.5238, -2.22e-16, 0.5238, 0.1429, 0.5, 0.1429, 0.5, 0.1429, 0.5238, 0.1429, 0.5238, 0.2857, 0.5, 0.2857, 0.5, 0.2857, 0.5238, 0.2857, 0.5238, 0.4286, 0.5, 0.4286, 0.5, 0.4286, 0.5238, 0.4286, 0.5238, 0.5714, 0.5, 0.5714, 0.5238, 0.5714, 0.5476, 0.5714, 0.5476, 0.7143, 0.5238, 0.7143, 0.5238, 0.7143, 0.5476, 0.7143, 0.5476, 0.8571, 0.5238, 0.8571, 0.5238, 0.8571, 0.5476, 0.8571, 0.5476, 1.0, 0.5238, 1.0, 0.5238, -2.22e-16, 0.5476, -2.22e-16, 0.5476, 0.1429, 0.5238, 0.1429, 0.5238, 0.1429, 0.5476, 0.1429, 0.5476, 0.2857, 0.5238, 0.2857, 0.5238, 0.2857, 0.5476, 0.2857, 0.5476, 0.4286, 0.5238, 0.4286, 0.5238, 0.4286, 0.5476, 0.4286, 0.5476, 0.5714, 0.5238, 0.5714, 0.5476, 0.5714, 0.5714, 0.5714, 0.5714, 0.7143, 0.5476, 0.7143, 0.5476, 0.7143, 0.5714, 0.7143, 0.5714, 0.8571, 0.5476, 0.8571, 0.5476, 0.8571, 0.5714, 0.8571, 0.5714, 1.0, 0.5476, 1.0, 0.5476, -2.22e-16, 0.5714, -2.22e-16, 0.5714, 0.1429, 0.5476, 0.1429, 0.5476, 0.1429, 0.5714, 0.1429, 0.5714, 0.2857, 0.5476, 0.2857, 0.5476, 0.2857, 0.5714, 0.2857, 0.5714, 0.4286, 0.5476, 0.4286, 0.5476, 0.4286, 0.5714, 0.4286, 0.5714, 0.5714, 0.5476, 0.5714, 0.5714, 0.5714, 0.5952, 0.5714, 0.5952, 0.7143, 0.5714, 0.7143, 0.5714, 0.7143, 0.5952, 0.7143, 0.5952, 0.8571, 0.5714, 0.8571, 0.5714, 0.8571, 0.5952, 0.8571, 0.5952, 1.0, 0.5714, 1.0, 0.5714, -2.22e-16, 0.5952, -2.22e-16, 0.5952, 0.1429, 0.5714, 0.1429, 0.5714, 0.1429, 0.5952, 0.1429, 0.5952, 0.2857, 0.5714, 0.2857, 0.5714, 0.2857, 0.5952, 0.2857, 0.5952, 0.4286, 0.5714, 0.4286, 0.5714, 0.4286, 0.5952, 0.4286, 0.5952, 0.5714, 0.5714, 0.5714, 0.5952, 0.5714, 0.619, 0.5714, 0.619, 0.7143, 0.5952, 0.7143, 0.5952, 0.7143, 0.619, 0.7143, 0.619, 0.8571, 0.5952, 0.8571, 0.5952, 0.8571, 0.619, 0.8571, 0.619, 1.0, 0.5952, 1.0, 0.5952, -2.22e-16, 0.619, -2.22e-16, 0.619, 0.1429, 0.5952, 0.1429, 0.5952, 0.1429, 0.619, 0.1429, 0.619, 0.2857, 0.5952, 0.2857, 0.5952, 0.2857, 0.619, 0.2857, 0.619, 0.4286, 0.5952, 0.4286, 0.5952, 0.4286, 0.619, 0.4286, 0.619, 0.5714, 0.5952, 0.5714, 0.619, 0.5714, 0.6429, 0.5714, 0.6429, 0.7143, 0.619, 0.7143, 0.619, 0.7143, 0.6429, 0.7143, 0.6429, 0.8571, 0.619, 0.8571, 0.619, 0.8571, 0.6429, 0.8571, 0.6429, 1.0, 0.619, 1.0, 0.619, -2.22e-16, 0.6429, -2.22e-16, 0.6429, 0.1429, 0.619, 0.1429, 0.619, 0.1429, 0.6429, 0.1429, 0.6429, 0.2857, 0.619, 0.2857, 0.619, 0.2857, 0.6429, 0.2857, 0.6429, 0.4286, 0.619, 0.4286, 0.619, 0.4286, 0.6429, 0.4286, 0.6429, 0.5714, 0.619, 0.5714, 0.6429, 0.5714, 0.6667, 0.5714, 0.6667, 0.7143, 0.6429, 0.7143, 0.6429, 0.7143, 0.6667, 0.7143, 0.6667, 0.8571, 0.6429, 0.8571, 0.6429, 0.8571, 0.6667, 0.8571, 0.6667, 1.0, 0.6429, 1.0, 0.6429, -2.22e-16, 0.6667, -2.22e-16, 0.6667, 0.1429, 0.6429, 0.1429, 0.6429, 0.1429, 0.6667, 0.1429, 0.6667, 0.2857, 0.6429, 0.2857, 0.6429, 0.2857, 0.6667, 0.2857, 0.6667, 0.4286, 0.6429, 0.4286, 0.6429, 0.4286, 0.6667, 0.4286, 0.6667, 0.5714, 0.6429, 0.5714, 0.6667, 0.5714, 0.6905, 0.5714, 0.6905, 0.7143, 0.6667, 0.7143, 0.6667, 0.7143, 0.6905, 0.7143, 0.6905, 0.8571, 0.6667, 0.8571, 0.6667, 0.8571, 0.6905, 0.8571, 0.6905, 1.0, 0.6667, 1.0, 0.6667, -2.22e-16, 0.6905, -2.22e-16, 0.6905, 0.1429, 0.6667, 0.1429, 0.6667, 0.1429, 0.6905, 0.1429, 0.6905, 0.2857, 0.6667, 0.2857, 0.6677, 0.3304, 0.6806, 0.4286, 0.6667, 0.4286, 0.6667, 0.2857, 0.6905, 0.2857, 0.6905, 0.2925, 0.6905, 0.5514, 0.6905, 0.5714, 0.6667, 0.5714, 0.6667, 0.4286, 0.6806, 0.4286, 0.6796, 0.5514, 0.6905, 0.5714, 0.7143, 0.5714, 0.7143, 0.7143, 0.6905, 0.7143, 0.6905, 0.7143, 0.7143, 0.7143, 0.7143, 0.8571, 0.6905, 0.8571, 0.6905, 0.8571, 0.7143, 0.8571, 0.7143, 1.0, 0.6905, 1.0, 0.6905, -2.22e-16, 0.7143, -2.22e-16, 0.7143, 0.1429, 0.6905, 0.1429, 0.7143, 0.1429, 0.7143, 0.2642, 0.697, 0.2857, 0.6905, 0.2857, 0.6905, 0.1429, 0.6905, 0.2857, 0.697, 0.2857, 0.6905, 0.2925, 0.7143, 0.5714, 0.6905, 0.5714, 0.6905, 0.5514, 0.7143, 0.5514, 0.7143, 0.5714, 0.7381, 0.5714, 0.7381, 0.7143, 0.7143, 0.7143, 0.7143, 0.7143, 0.7381, 0.7143, 0.7381, 0.8571, 0.7143, 0.8571, 0.7143, 0.8571, 0.7381, 0.8571, 0.7381, 1.0, 0.7143, 1.0, 0.7143, -2.22e-16, 0.7381, -2.22e-16, 0.7381, 0.1429, 0.7143, 0.1429, 0.7143, 0.2642, 0.7143, 0.1429, 0.7381, 0.1429, 0.7381, 0.2501, 0.7381, 0.5714, 0.7143, 0.5714, 0.7143, 0.5514, 0.7381, 0.5514, 0.7381, 0.5714, 0.7619, 0.5714, 0.7619, 0.7143, 0.7381, 0.7143, 0.7381, 0.7143, 0.7619, 0.7143, 0.7619, 0.8571, 0.7381, 0.8571, 0.7381, 0.8571, 0.7619, 0.8571, 0.7619, 1.0, 0.7381, 1.0, 0.7381, -2.22e-16, 0.7619, -2.22e-16, 0.7619, 0.1429, 0.7381, 0.1429, 0.7569, 0.2499, 0.7381, 0.2501, 0.7381, 0.1429, 0.7619, 0.1429, 0.7619, 0.2501, 0.7619, 0.5514, 0.7619, 0.5714, 0.7381, 0.5714, 0.7381, 0.5514, 0.7619, 0.5714, 0.7857, 0.5714, 0.7857, 0.7143, 0.7619, 0.7143, 0.7619, 0.7143, 0.7857, 0.7143, 0.7857, 0.8571, 0.7619, 0.8571, 0.7619, 0.8571, 0.7857, 0.8571, 0.7857, 1.0, 0.7619, 1.0, 0.7619, -2.22e-16, 0.7857, -2.22e-16, 0.7857, 0.1429, 0.7619, 0.1429, 0.7619, 0.2501, 0.7619, 0.1429, 0.7857, 0.1429, 0.7857, 0.2642, 0.7857, 0.5514, 0.7857, 0.5714, 0.7619, 0.5714, 0.7619, 0.5514, 0.7857, 0.5714, 0.8095, 0.5714, 0.8095, 0.7143, 0.7857, 0.7143, 0.7857, 0.7143, 0.8095, 0.7143, 0.8095, 0.8571, 0.7857, 0.8571, 0.7857, 0.8571, 0.8095, 0.8571, 0.8095, 1.0, 0.7857, 1.0, 0.7857, -2.22e-16, 0.8095, -2.22e-16, 0.8095, 0.1429, 0.7857, 0.1429, 0.803, 0.2857, 0.7857, 0.2642, 0.7857, 0.1429, 0.8095, 0.1429, 0.8095, 0.2857, 0.8095, 0.2857, 0.8095, 0.2925, 0.803, 0.2857, 0.8095, 0.5514, 0.8095, 0.5714, 0.7857, 0.5714, 0.7857, 0.5514, 0.8095, 0.5714, 0.8333, 0.5714, 0.8333, 0.7143, 0.8095, 0.7143, 0.8095, 0.7143, 0.8333, 0.7143, 0.8333, 0.8571, 0.8095, 0.8571, 0.8095, 0.8571, 0.8333, 0.8571, 0.8333, 1.0, 0.8095, 1.0, 0.8095, -2.22e-16, 0.8333, -2.22e-16, 0.8333, 0.1429, 0.8095, 0.1429, 0.8095, 0.1429, 0.8333, 0.1429, 0.8333, 0.2857, 0.8095, 0.2857, 0.8095, 0.2925, 0.8095, 0.2857, 0.8333, 0.2857, 0.8333, 0.4286, 0.8194, 0.4286, 0.8323, 0.3304, 0.8194, 0.4286, 0.8333, 0.4286, 0.8333, 0.5714, 0.8095, 0.5714, 0.8095, 0.5514, 0.8204, 0.5514, 0.8333, 0.5714, 0.8571, 0.5714, 0.8571, 0.7143, 0.8333, 0.7143, 0.8333, 0.7143, 0.8571, 0.7143, 0.8571, 0.8571, 0.8333, 0.8571, 0.8333, 0.8571, 0.8571, 0.8571, 0.8571, 1.0, 0.8333, 1.0, 0.8333, -2.22e-16, 0.8571, -2.22e-16, 0.8571, 0.1429, 0.8333, 0.1429, 0.8333, 0.1429, 0.8571, 0.1429, 0.8571, 0.2857, 0.8333, 0.2857, 0.8333, 0.2857, 0.8571, 0.2857, 0.8571, 0.4286, 0.8333, 0.4286, 0.8333, 0.4286, 0.8571, 0.4286, 0.8571, 0.5714, 0.8333, 0.5714, 0.8571, 0.5714, 0.881, 0.5714, 0.881, 0.7143, 0.8571, 0.7143, 0.8571, 0.7143, 0.881, 0.7143, 0.881, 0.8571, 0.8571, 0.8571, 0.8571, 0.8571, 0.881, 0.8571, 0.881, 1.0, 0.8571, 1.0, 0.8571, -2.22e-16, 0.881, -2.22e-16, 0.881, 0.1429, 0.8571, 0.1429, 0.8571, 0.1429, 0.881, 0.1429, 0.881, 0.2857, 0.8571, 0.2857, 0.8571, 0.2857, 0.881, 0.2857, 0.881, 0.4286, 0.8571, 0.4286, 0.8571, 0.4286, 0.881, 0.4286, 0.881, 0.5714, 0.8571, 0.5714, 0.881, 0.5714, 0.9048, 0.5714, 0.9048, 0.7143, 0.881, 0.7143, 0.881, 0.7143, 0.9048, 0.7143, 0.9048, 0.8571, 0.881, 0.8571, 0.881, 0.8571, 0.9048, 0.8571, 0.9048, 1.0, 0.881, 1.0, 0.881, -2.22e-16, 0.9048, -2.22e-16, 0.9048, 0.1429, 0.881, 0.1429, 0.881, 0.1429, 0.9048, 0.1429, 0.9048, 0.2857, 0.881, 0.2857, 0.881, 0.2857, 0.9048, 0.2857, 0.9048, 0.4286, 0.881, 0.4286, 0.881, 0.4286, 0.9048, 0.4286, 0.9048, 0.5714, 0.881, 0.5714, 0.9048, 0.5714, 0.9286, 0.5714, 0.9286, 0.7143, 0.9048, 0.7143, 0.9048, 0.7143, 0.9286, 0.7143, 0.9286, 0.8571, 0.9048, 0.8571, 0.9048, 0.8571, 0.9286, 0.8571, 0.9286, 1.0, 0.9048, 1.0, 0.9048, -2.22e-16, 0.9286, -2.22e-16, 0.9286, 0.1429, 0.9048, 0.1429, 0.9048, 0.1429, 0.9286, 0.1429, 0.9286, 0.2857, 0.9048, 0.2857, 0.9048, 0.2857, 0.9286, 0.2857, 0.9286, 0.4286, 0.9048, 0.4286, 0.9048, 0.4286, 0.9286, 0.4286, 0.9286, 0.5714, 0.9048, 0.5714, 0.9286, 0.5714, 0.9524, 0.5714, 0.9524, 0.7143, 0.9286, 0.7143, 0.9286, 0.7143, 0.9524, 0.7143, 0.9524, 0.8571, 0.9286, 0.8571, 0.9286, 0.8571, 0.9524, 0.8571, 0.9524, 1.0, 0.9286, 1.0, 0.9286, -2.22e-16, 0.9524, -2.22e-16, 0.9524, 0.1429, 0.9286, 0.1429, 0.9286, 0.1429, 0.9524, 0.1429, 0.9524, 0.2857, 0.9286, 0.2857, 0.9286, 0.2857, 0.9524, 0.2857, 0.9524, 0.4286, 0.9286, 0.4286, 0.9286, 0.4286, 0.9524, 0.4286, 0.9524, 0.5714, 0.9286, 0.5714, 0.9524, 0.5714, 0.9762, 0.5714, 0.9762, 0.7143, 0.9524, 0.7143, 0.9524, 0.7143, 0.9762, 0.7143, 0.9762, 0.8571, 0.9524, 0.8571, 0.9524, 0.8571, 0.9762, 0.8571, 0.9762, 1.0, 0.9524, 1.0, 0.9524, -2.22e-16, 0.9762, -2.22e-16, 0.9762, 0.1429, 0.9524, 0.1429, 0.9524, 0.1429, 0.9762, 0.1429, 0.9762, 0.2857, 0.9524, 0.2857, 0.9524, 0.2857, 0.9762, 0.2857, 0.9762, 0.4286, 0.9524, 0.4286, 0.9524, 0.4286, 0.9762, 0.4286, 0.9762, 0.5714, 0.9524, 0.5714, 0.9762, 0.5714, 1.0, 0.5714, 1.0, 0.7143, 0.9762, 0.7143, 0.9762, 0.7143, 1.0, 0.7143, 1.0, 0.8571, 0.9762, 0.8571, 0.9762, 0.8571, 1.0, 0.8571, 1.0, 1.0, 0.9762, 1.0, 0.9762, -2.22e-16, 1.0, -2.22e-16, 1.0, 0.1429, 0.9762, 0.1429, 0.9762, 0.1429, 1.0, 0.1429, 1.0, 0.2857, 0.9762, 0.2857, 0.9762, 0.2857, 1.0, 0.2857, 1.0, 0.4286, 0.9762, 0.4286, 0.9762, 0.4286, 1.0, 0.4286, 1.0, 0.5714, 0.9762, 0.5714, 4.441e-16, 0.5714, 0.02381, 0.5714, 0.02381, 0.7143, 4.441e-16, 0.7143, 4.441e-16, 0.7143, 0.02381, 0.7143, 0.02381, 0.8571, 4.441e-16, 0.8571, 4.441e-16, 0.8571, 0.02381, 0.8571, 0.02381, 1.0, 4.441e-16, 1.0, 4.441e-16, -2.22e-16, 0.02381, -2.22e-16, 0.02381, 0.1429, 4.441e-16, 0.1429, 4.441e-16, 0.1429, 0.02381, 0.1429, 0.02381, 0.2857, 4.441e-16, 0.2857, 4.441e-16, 0.2857, 0.02381, 0.2857, 0.02381, 0.4286, 4.441e-16, 0.4286, 4.441e-16, 0.4286, 0.02381, 0.4286, 0.02381, 0.5714, 4.441e-16, 0.5714, 0.02381, 0.5714, 0.04762, 0.5714, 0.04762, 0.7143, 0.02381, 0.7143, 0.02381, 0.7143, 0.04762, 0.7143, 0.04762, 0.8571, 0.02381, 0.8571, 0.02381, 0.8571, 0.04762, 0.8571, 0.04762, 1.0, 0.02381, 1.0, 0.02381, -2.22e-16, 0.04762, -2.22e-16, 0.04762, 0.1429, 0.02381, 0.1429, 0.02381, 0.1429, 0.04762, 0.1429, 0.04762, 0.2857, 0.02381, 0.2857, 0.02381, 0.2857, 0.04762, 0.2857, 0.04762, 0.4286, 0.02381, 0.4286, 0.02381, 0.4286, 0.04762, 0.4286, 0.04762, 0.5714, 0.02381, 0.5714, 0.04762, 0.5714, 0.07143, 0.5714, 0.07143, 0.7143, 0.04762, 0.7143, 0.04762, 0.7143, 0.07143, 0.7143, 0.07143, 0.8571, 0.04762, 0.8571, 0.04762, 0.8571, 0.07143, 0.8571, 0.07143, 1.0, 0.04762, 1.0, 0.04762, -2.22e-16, 0.07143, -2.22e-16, 0.07143, 0.1429, 0.04762, 0.1429, 0.04762, 0.1429, 0.07143, 0.1429, 0.07143, 0.2857, 0.04762, 0.2857, 0.04762, 0.2857, 0.07143, 0.2857, 0.07143, 0.4286, 0.04762, 0.4286, 0.04762, 0.4286, 0.07143, 0.4286, 0.07143, 0.5714, 0.04762, 0.5714, 0.07143, 0.5714, 0.09524, 0.5714, 0.09524, 0.7143, 0.07143, 0.7143, 0.07143, 0.7143, 0.09524, 0.7143, 0.09524, 0.8571, 0.07143, 0.8571, 0.07143, 0.8571, 0.09524, 0.8571, 0.09524, 1.0, 0.07143, 1.0, 0.07143, -2.22e-16, 0.09524, -2.22e-16, 0.09524, 0.1429, 0.07143, 0.1429, 0.07143, 0.1429, 0.09524, 0.1429, 0.09524, 0.2857, 0.07143, 0.2857, 0.07143, 0.2857, 0.09524, 0.2857, 0.09524, 0.4286, 0.07143, 0.4286, 0.07143, 0.4286, 0.09524, 0.4286, 0.09524, 0.5714, 0.07143, 0.5714, 0.09524, 0.5714, 0.119, 0.5714, 0.119, 0.7143, 0.09524, 0.7143, 0.09524, 0.7143, 0.119, 0.7143, 0.119, 0.8571, 0.09524, 0.8571, 0.09524, 0.8571, 0.119, 0.8571, 0.119, 1.0, 0.09524, 1.0, 0.09524, -2.22e-16, 0.119, -2.22e-16, 0.119, 0.1429, 0.09524, 0.1429, 0.09524, 0.1429, 0.119, 0.1429, 0.119, 0.2857, 0.09524, 0.2857, 0.09524, 0.2857, 0.119, 0.2857, 0.119, 0.4286, 0.09524, 0.4286, 0.09524, 0.4286, 0.119, 0.4286, 0.119, 0.5714, 0.09524, 0.5714, 0.119, 0.5714, 0.1429, 0.5714, 0.1429, 0.7143, 0.119, 0.7143, 0.119, 0.7143, 0.1429, 0.7143, 0.1429, 0.8571, 0.119, 0.8571, 0.119, 0.8571, 0.1429, 0.8571, 0.1429, 1.0, 0.119, 1.0, 0.119, -2.22e-16, 0.1429, -2.22e-16, 0.1429, 0.1429, 0.119, 0.1429, 0.119, 0.1429, 0.1429, 0.1429, 0.1429, 0.2857, 0.119, 0.2857, 0.119, 0.2857, 0.1429, 0.2857, 0.1429, 0.4286, 0.119, 0.4286, 0.119, 0.4286, 0.1429, 0.4286, 0.1429, 0.5714, 0.119, 0.5714, 0.1429, 0.5714, 0.1667, 0.5714, 0.1667, 0.7143, 0.1429, 0.7143, 0.1429, 0.7143, 0.1667, 0.7143, 0.1667, 0.8571, 0.1429, 0.8571, 0.1429, 0.8571, 0.1667, 0.8571, 0.1667, 1.0, 0.1429, 1.0, 0.1429, -2.22e-16, 0.1667, -2.22e-16, 0.1667, 0.1429, 0.1429, 0.1429, 0.1429, 0.1429, 0.1667, 0.1429, 0.1667, 0.2857, 0.1429, 0.2857, 0.1429, 0.2857, 0.1667, 0.2857, 0.1667, 0.4286, 0.1429, 0.4286, 0.1429, 0.4286, 0.1667, 0.4286, 0.1667, 0.5714, 0.1429, 0.5714, 0.1667, 0.5714, 0.1905, 0.5714, 0.1905, 0.7143, 0.1667, 0.7143, 0.1667, 0.7143, 0.1905, 0.7143, 0.1905, 0.8571, 0.1667, 0.8571, 0.1667, 0.8571, 0.1905, 0.8571, 0.1905, 1.0, 0.1667, 1.0, 0.1667, -2.22e-16, 0.1905, -2.22e-16, 0.1905, 0.1429, 0.1667, 0.1429, 0.1667, 0.1429, 0.1905, 0.1429, 0.1905, 0.2857, 0.1667, 0.2857, 0.1667, 0.2857, 0.1905, 0.2857, 0.1905, 0.4286, 0.1667, 0.4286, 0.1667, 0.4286, 0.1905, 0.4286, 0.1905, 0.5714, 0.1667, 0.5714, 0.1905, 0.5714, 0.2143, 0.5714, 0.2143, 0.7143, 0.1905, 0.7143, 0.1905, 0.7143, 0.2143, 0.7143, 0.2143, 0.8571, 0.1905, 0.8571, 0.1905, 0.8571, 0.2143, 0.8571, 0.2143, 1.0, 0.1905, 1.0, 0.1905, -2.22e-16, 0.2143, -2.22e-16, 0.2143, 0.1429, 0.1905, 0.1429, 0.1905, 0.1429, 0.2143, 0.1429, 0.2143, 0.2857, 0.1905, 0.2857, 0.1905, 0.2857, 0.2143, 0.2857, 0.2143, 0.4286, 0.1905, 0.4286, 0.1905, 0.4286, 0.2143, 0.4286, 0.2143, 0.5714, 0.1905, 0.5714, 0.2143, 0.5714, 0.2381, 0.5714, 0.2381, 0.7143, 0.2143, 0.7143, 0.2143, 0.7143, 0.2381, 0.7143, 0.2381, 0.8571, 0.2143, 0.8571, 0.2143, 0.8571, 0.2381, 0.8571, 0.2381, 1.0, 0.2143, 1.0, 0.2143, -2.22e-16, 0.2381, -2.22e-16, 0.2381, 0.1429, 0.2143, 0.1429, 0.2143, 0.1429, 0.2381, 0.1429, 0.2381, 0.2857, 0.2143, 0.2857, 0.2143, 0.2857, 0.2381, 0.2857, 0.2381, 0.4286, 0.2143, 0.4286, 0.2143, 0.4286, 0.2381, 0.4286, 0.2381, 0.5714, 0.2143, 0.5714, 0.2381, 0.5714, 0.2619, 0.5714, 0.2619, 0.7143, 0.2381, 0.7143, 0.2381, 0.7143, 0.2619, 0.7143, 0.2619, 0.8571, 0.2381, 0.8571, 0.2381, 0.8571, 0.2619, 0.8571, 0.2619, 1.0, 0.2381, 1.0, 0.2381, -2.22e-16, 0.2619, -2.22e-16, 0.2619, 0.1429, 0.2381, 0.1429, 0.2381, 0.1429, 0.2619, 0.1429, 0.2619, 0.2857, 0.2381, 0.2857, 0.2381, 0.2857, 0.2619, 0.2857, 0.2619, 0.4286, 0.2381, 0.4286, 0.2381, 0.4286, 0.2619, 0.4286, 0.2619, 0.5714, 0.2381, 0.5714, 0.2619, 0.5714, 0.2857, 0.5714, 0.2857, 0.7143, 0.2619, 0.7143, 0.2619, 0.7143, 0.2857, 0.7143, 0.2857, 0.8571, 0.2619, 0.8571, 0.2619, 0.8571, 0.2857, 0.8571, 0.2857, 1.0, 0.2619, 1.0, 0.2619, -2.22e-16, 0.2857, -2.22e-16, 0.2857, 0.1429, 0.2619, 0.1429, 0.2619, 0.1429, 0.2857, 0.1429, 0.2857, 0.2857, 0.2619, 0.2857, 0.2619, 0.2857, 0.2857, 0.2857, 0.2857, 0.4286, 0.2619, 0.4286, 0.2619, 0.4286, 0.2857, 0.4286, 0.2857, 0.5714, 0.2619, 0.5714, 0.2857, 0.5714, 0.3095, 0.5714, 0.3095, 0.7143, 0.2857, 0.7143, 0.2857, 0.7143, 0.3095, 0.7143, 0.3095, 0.8571, 0.2857, 0.8571, 0.2857, 0.8571, 0.3095, 0.8571, 0.3095, 1.0, 0.2857, 1.0, 0.2857, -2.22e-16, 0.3095, -2.22e-16, 0.3095, 0.1429, 0.2857, 0.1429, 0.2857, 0.1429, 0.3095, 0.1429, 0.3095, 0.2857, 0.2857, 0.2857, 0.2857, 0.2857, 0.3095, 0.2857, 0.3095, 0.4286, 0.2857, 0.4286, 0.2857, 0.4286, 0.3095, 0.4286, 0.3095, 0.5714, 0.2857, 0.5714, 0.3095, 0.5714, 0.3333, 0.5714, 0.3333, 0.7143, 0.3095, 0.7143, 0.3095, 0.7143, 0.3333, 0.7143, 0.3333, 0.8571, 0.3095, 0.8571, 0.3095, 0.8571, 0.3333, 0.8571, 0.3333, 1.0, 0.3095, 1.0, 0.3095, -2.22e-16, 0.3333, -2.22e-16, 0.3333, 0.1429, 0.3095, 0.1429, 0.3095, 0.1429, 0.3333, 0.1429, 0.3333, 0.2857, 0.3095, 0.2857, 0.3095, 0.2857, 0.3333, 0.2857, 0.3333, 0.4286, 0.3095, 0.4286, 0.3095, 0.4286, 0.3333, 0.4286, 0.3333, 0.5714, 0.3095, 0.5714, 0.3333, 0.5714, 0.3571, 0.5714, 0.3571, 0.7143, 0.3333, 0.7143, 0.3333, 0.7143, 0.3571, 0.7143, 0.3571, 0.8571, 0.3333, 0.8571, 0.3333, 0.8571, 0.3571, 0.8571, 0.3571, 1.0, 0.3333, 1.0, 0.3333, -2.22e-16, 0.3571, -2.22e-16, 0.3571, 0.1429, 0.3333, 0.1429, 0.3333, 0.1429, 0.3571, 0.1429, 0.3571, 0.2857, 0.3333, 0.2857, 0.3333, 0.2857, 0.3571, 0.2857, 0.3571, 0.4286, 0.3333, 0.4286, 0.3333, 0.4286, 0.3571, 0.4286, 0.3571, 0.5714, 0.3333, 0.5714, 0.3571, 0.5714, 0.381, 0.5714, 0.381, 0.7143, 0.3571, 0.7143, 0.3571, 0.7143, 0.381, 0.7143, 0.381, 0.8571, 0.3571, 0.8571, 0.3571, 0.8571, 0.381, 0.8571, 0.381, 1.0, 0.3571, 1.0, 0.3571, -2.22e-16, 0.381, -2.22e-16, 0.381, 0.1429, 0.3571, 0.1429, 0.3571, 0.1429, 0.381, 0.1429, 0.381, 0.2857, 0.3571, 0.2857, 0.3571, 0.2857, 0.381, 0.2857, 0.381, 0.4286, 0.3571, 0.4286, 0.3571, 0.4286, 0.381, 0.4286, 0.381, 0.5714, 0.3571, 0.5714, 0.381, 0.5714, 0.4048, 0.5714, 0.4048, 0.7143, 0.381, 0.7143, 0.381, 0.7143, 0.4048, 0.7143, 0.4048, 0.8571, 0.381, 0.8571, 0.381, 0.8571, 0.4048, 0.8571, 0.4048, 1.0, 0.381, 1.0, 0.381, -2.22e-16, 0.4048, -2.22e-16, 0.4048, 0.1429, 0.381, 0.1429, 0.381, 0.1429, 0.4048, 0.1429, 0.4048, 0.2857, 0.381, 0.2857, 0.381, 0.2857, 0.4048, 0.2857, 0.4048, 0.4286, 0.381, 0.4286, 0.381, 0.4286, 0.4048, 0.4286, 0.4048, 0.5714, 0.381, 0.5714, 0.4048, 0.5714, 0.4286, 0.5714, 0.4286, 0.7143, 0.4048, 0.7143, 0.4048, 0.7143, 0.4286, 0.7143, 0.4286, 0.8571, 0.4048, 0.8571, 0.4048, 0.8571, 0.4286, 0.8571, 0.4286, 1.0, 0.4048, 1.0, 0.4048, -2.22e-16, 0.4286, -2.22e-16, 0.4286, 0.1429, 0.4048, 0.1429, 0.4048, 0.1429, 0.4286, 0.1429, 0.4286, 0.2857, 0.4048, 0.2857, 0.4048, 0.2857, 0.4286, 0.2857, 0.4286, 0.4286, 0.4048, 0.4286, 0.4048, 0.4286, 0.4286, 0.4286, 0.4286, 0.5714, 0.4048, 0.5714, 0.4286, 0.5714, 0.4524, 0.5714, 0.4524, 0.7143, 0.4286, 0.7143, 0.4286, 0.7143, 0.4524, 0.7143, 0.4524, 0.8571, 0.4286, 0.8571, 0.4286, 0.8571, 0.4524, 0.8571, 0.4524, 1.0, 0.4286, 1.0, 0.4286, -2.22e-16, 0.4524, -2.22e-16, 0.4524, 0.1429, 0.4286, 0.1429, 0.4286, 0.1429, 0.4524, 0.1429, 0.4524, 0.2857, 0.4286, 0.2857, 0.4286, 0.2857, 0.4524, 0.2857, 0.4524, 0.4286, 0.4286, 0.4286, 0.4286, 0.4286, 0.4524, 0.4286, 0.4524, 0.5714, 0.4286, 0.5714, 0.4524, 0.5714, 0.4762, 0.5714, 0.4762, 0.7143, 0.4524, 0.7143, 0.4524, 0.7143, 0.4762, 0.7143, 0.4762, 0.8571, 0.4524, 0.8571, 0.4524, 0.8571, 0.4762, 0.8571, 0.4762, 1.0, 0.4524, 1.0, 0.4524, -2.22e-16, 0.4762, -2.22e-16, 0.4762, 0.1429, 0.4524, 0.1429, 0.4524, 0.1429, 0.4762, 0.1429, 0.4762, 0.2857, 0.4524, 0.2857, 0.4524, 0.2857, 0.4762, 0.2857, 0.4762, 0.4286, 0.4524, 0.4286, 0.4524, 0.4286, 0.4762, 0.4286, 0.4762, 0.5714, 0.4524, 0.5714, 0.4762, 0.5714, 0.5, 0.5714, 0.5, 0.7143, 0.4762, 0.7143, 0.4762, 0.7143, 0.5, 0.7143, 0.5, 0.8571, 0.4762, 0.8571, 0.4762, 0.8571, 0.5, 0.8571, 0.5, 1.0, 0.4762, 1.0, 0.4762, -2.22e-16, 0.5, -2.22e-16, 0.5, 0.1429, 0.4762, 0.1429, 0.4762, 0.1429, 0.5, 0.1429, 0.5, 0.2857, 0.4762, 0.2857, 0.4762, 0.2857, 0.5, 0.2857, 0.5, 0.4286, 0.4762, 0.4286, 0.4762, 0.4286, 0.5, 0.4286, 0.5, 0.5714, 0.4762, 0.5714, 0.625, 0.7396, 0.7519, 0.7396, 0.875, 0.7397, 0.875, 0.7468, 0.857, 0.7462, 0.8152, 0.7452, 0.7719, 0.7448, 0.7281, 0.7448, 0.6848, 0.7452, 0.643, 0.7462, 0.625, 0.7468, 0.625, 0.7396, 0.375, 0.7395, 0.375, 0.6962, 0.625, 0.6962, 0.125, 0.7395, 0.375, 0.7395, 0.375, 0.75, 0.125, 0.75, 0.375, 0.01048, 0.625, 0.01034, 0.625, 0.05384, 0.375, 0.05384, 0.625, 0.6953, 0.7519, 0.6953, 0.7519, 0.6962, 0.625, 0.6962, 0.625, 0.6383, 0.7519, 0.6383, 0.7519, 0.6953, 0.625, 0.6953, 0.625, 0.6962, 0.7519, 0.6962, 0.7519, 0.7396, 0.625, 0.7396, 0.625, 0.5813, 0.7519, 0.5813, 0.7519, 0.6383, 0.625, 0.6383, 0.375, 0.05474, 0.625, 0.05474, 0.625, 0.1117, 0.375, 0.1117, 0.375, 0.5813, 0.625, 0.5813, 0.625, 0.6383, 0.375, 0.6383, 0.125, 0.5813, 0.375, 0.5813, 0.375, 0.6383, 0.125, 0.6383, 0.7519, 0.5813, 0.875, 0.5813, 0.875, 0.6383, 0.7519, 0.6383])
me_cube_002.update()
me_cylinder_003 = bpy.data.meshes.new('Cylinder.003')
me_cylinder_003.from_pydata([(0.0, 8.607, -3.018), (0.0, 8.607, 3.018), (1.283, 8.511, -3.018), (1.283, 8.511, 3.018), (2.537, 8.225, -3.018), (2.537, 8.225, 3.018), (3.734, 7.755, -3.018), (3.734, 7.755, 3.018), (4.848, 7.111, -3.018), (4.848, 7.111, 3.018), (5.854, 6.309, -3.018), (5.854, 6.309, 3.018), (6.729, 5.366, -3.018), (6.729, 5.366, 3.018), (7.454, 4.303, -3.018), (7.454, 4.303, 3.018), (8.012, 3.144, -3.018), (8.012, 3.144, 3.018), (8.391, 1.915, -3.018), (8.391, 1.915, 3.018), (8.583, 0.6432, -3.018), (8.583, 0.6432, 3.018), (8.583, -0.6432, -3.018), (8.583, -0.6432, 3.018), (8.391, -1.915, -3.018), (8.391, -1.915, 3.018), (8.012, -3.144, -3.018), (8.012, -3.144, 3.018), (7.454, -4.303, -3.018), (7.454, -4.303, 3.018), (6.729, -5.366, -3.018), (6.729, -5.366, 3.018), (5.854, -6.309, -3.018), (5.854, -6.309, 3.018), (4.848, -7.111, -3.018), (4.848, -7.111, 3.018), (3.734, -7.755, -3.018), (3.734, -7.755, 3.018), (2.537, -8.225, -3.018), (2.537, -8.225, 3.018), (1.283, -8.511, -3.018), (1.283, -8.511, 3.018), (0.0, -8.607, -3.018), (0.0, -8.607, 3.018), (-1.283, -8.511, -3.018), (-1.283, -8.511, 3.018), (-2.537, -8.225, -3.018), (-2.537, -8.225, 3.018), (-3.734, -7.755, -3.018), (-3.734, -7.755, 3.018), (-4.848, -7.111, -3.018), (-4.848, -7.111, 3.018), (-5.854, -6.309, -3.018), (-5.854, -6.309, 3.018), (-6.729, -5.366, -3.018), (-6.729, -5.366, 3.018), (-7.454, -4.303, -3.018), (-7.454, -4.303, 3.018), (-8.012, -3.144, -3.018), (-8.012, -3.144, 3.018), (-8.391, -1.915, -3.018), (-8.391, -1.915, 3.018), (-8.583, -0.6432, -3.018), (-8.583, -0.6432, 3.018), (-8.583, 0.6432, -3.018), (-8.583, 0.6432, 3.018), (-8.391, 1.915, -3.018), (-8.391, 1.915, 3.018), (-8.012, 3.144, -3.018), (-8.012, 3.144, 3.018), (-7.454, 4.303, -3.018), (-7.454, 4.303, 3.018), (-6.729, 5.366, -3.018), (-6.729, 5.366, 3.018), (-5.854, 6.309, -3.018), (-5.854, 6.309, 3.018), (-4.848, 7.111, -3.018), (-4.848, 7.111, 3.018), (-3.734, 7.755, -3.018), (-3.734, 7.755, 3.018), (-2.537, 8.225, -3.018), (-2.537, 8.225, 3.018), (-1.283, 8.511, -3.018), (-1.283, 8.511, 3.018)], [], [(0, 1, 3, 2), (2, 3, 5, 4), (4, 5, 7, 6), (6, 7, 9, 8), (8, 9, 11, 10), (10, 11, 13, 12), (12, 13, 15, 14), (14, 15, 17, 16), (16, 17, 19, 18), (18, 19, 21, 20), (20, 21, 23, 22), (22, 23, 25, 24), (24, 25, 27, 26), (26, 27, 29, 28), (28, 29, 31, 30), (30, 31, 33, 32), (32, 33, 35, 34), (34, 35, 37, 36), (36, 37, 39, 38), (38, 39, 41, 40), (40, 41, 43, 42), (42, 43, 45, 44), (44, 45, 47, 46), (46, 47, 49, 48), (48, 49, 51, 50), (50, 51, 53, 52), (52, 53, 55, 54), (54, 55, 57, 56), (56, 57, 59, 58), (58, 59, 61, 60), (60, 61, 63, 62), (62, 63, 65, 64), (64, 65, 67, 66), (66, 67, 69, 68), (68, 69, 71, 70), (70, 71, 73, 72), (72, 73, 75, 74), (74, 75, 77, 76), (76, 77, 79, 78), (78, 79, 81, 80), (3, 1, 83, 81, 79, 77, 75, 73, 71, 69, 67, 65, 63, 61, 59, 57, 55, 53, 51, 49, 47, 45, 43, 41, 39, 37, 35, 33, 31, 29, 27, 25, 23, 21, 19, 17, 15, 13, 11, 9, 7, 5), (80, 81, 83, 82), (82, 83, 1, 0), (0, 2, 4, 6, 8, 10, 12, 14, 16, 18, 20, 22, 24, 26, 28, 30, 32, 34, 36, 38, 40, 42, 44, 46, 48, 50, 52, 54, 56, 58, 60, 62, 64, 66, 68, 70, 72, 74, 76, 78, 80, 82)])
_uv = me_cylinder_003.uv_layers.new(name='UVMap')
_uv.uv.foreach_set('vector', [1.0, 0.5, 1.0, 1.0, 0.9762, 1.0, 0.9762, 0.5, 0.9762, 0.5, 0.9762, 1.0, 0.9524, 1.0, 0.9524, 0.5, 0.9524, 0.5, 0.9524, 1.0, 0.9286, 1.0, 0.9286, 0.5, 0.9286, 0.5, 0.9286, 1.0, 0.9048, 1.0, 0.9048, 0.5, 0.9048, 0.5, 0.9048, 1.0, 0.881, 1.0, 0.881, 0.5, 0.881, 0.5, 0.881, 1.0, 0.8571, 1.0, 0.8571, 0.5, 0.8571, 0.5, 0.8571, 1.0, 0.8333, 1.0, 0.8333, 0.5, 0.8333, 0.5, 0.8333, 1.0, 0.8095, 1.0, 0.8095, 0.5, 0.8095, 0.5, 0.8095, 1.0, 0.7857, 1.0, 0.7857, 0.5, 0.7857, 0.5, 0.7857, 1.0, 0.7619, 1.0, 0.7619, 0.5, 0.7619, 0.5, 0.7619, 1.0, 0.7381, 1.0, 0.7381, 0.5, 0.7381, 0.5, 0.7381, 1.0, 0.7143, 1.0, 0.7143, 0.5, 0.7143, 0.5, 0.7143, 1.0, 0.6905, 1.0, 0.6905, 0.5, 0.6905, 0.5, 0.6905, 1.0, 0.6667, 1.0, 0.6667, 0.5, 0.6667, 0.5, 0.6667, 1.0, 0.6429, 1.0, 0.6429, 0.5, 0.6429, 0.5, 0.6429, 1.0, 0.619, 1.0, 0.619, 0.5, 0.619, 0.5, 0.619, 1.0, 0.5952, 1.0, 0.5952, 0.5, 0.5952, 0.5, 0.5952, 1.0, 0.5714, 1.0, 0.5714, 0.5, 0.5714, 0.5, 0.5714, 1.0, 0.5476, 1.0, 0.5476, 0.5, 0.5476, 0.5, 0.5476, 1.0, 0.5238, 1.0, 0.5238, 0.5, 0.5238, 0.5, 0.5238, 1.0, 0.5, 1.0, 0.5, 0.5, 0.5, 0.5, 0.5, 1.0, 0.4762, 1.0, 0.4762, 0.5, 0.4762, 0.5, 0.4762, 1.0, 0.4524, 1.0, 0.4524, 0.5, 0.4524, 0.5, 0.4524, 1.0, 0.4286, 1.0, 0.4286, 0.5, 0.4286, 0.5, 0.4286, 1.0, 0.4048, 1.0, 0.4048, 0.5, 0.4048, 0.5, 0.4048, 1.0, 0.381, 1.0, 0.381, 0.5, 0.381, 0.5, 0.381, 1.0, 0.3571, 1.0, 0.3571, 0.5, 0.3571, 0.5, 0.3571, 1.0, 0.3333, 1.0, 0.3333, 0.5, 0.3333, 0.5, 0.3333, 1.0, 0.3095, 1.0, 0.3095, 0.5, 0.3095, 0.5, 0.3095, 1.0, 0.2857, 1.0, 0.2857, 0.5, 0.2857, 0.5, 0.2857, 1.0, 0.2619, 1.0, 0.2619, 0.5, 0.2619, 0.5, 0.2619, 1.0, 0.2381, 1.0, 0.2381, 0.5, 0.2381, 0.5, 0.2381, 1.0, 0.2143, 1.0, 0.2143, 0.5, 0.2143, 0.5, 0.2143, 1.0, 0.1905, 1.0, 0.1905, 0.5, 0.1905, 0.5, 0.1905, 1.0, 0.1667, 1.0, 0.1667, 0.5, 0.1667, 0.5, 0.1667, 1.0, 0.1429, 1.0, 0.1429, 0.5, 0.1429, 0.5, 0.1429, 1.0, 0.119, 1.0, 0.119, 0.5, 0.119, 0.5, 0.119, 1.0, 0.09524, 1.0, 0.09524, 0.5, 0.09524, 0.5, 0.09524, 1.0, 0.07143, 1.0, 0.07143, 0.5, 0.07143, 0.5, 0.07143, 1.0, 0.04762, 1.0, 0.04762, 0.5, 0.2858, 0.4873, 0.25, 0.49, 0.2142, 0.4873, 0.1793, 0.4793, 0.1459, 0.4662, 0.1148, 0.4483, 0.08676, 0.4259, 0.06236, 0.3996, 0.04215, 0.37, 0.02659, 0.3377, 0.01602, 0.3034, 0.01067, 0.2679, 0.01067, 0.2321, 0.01602, 0.1966, 0.02659, 0.1623, 0.04215, 0.13, 0.06236, 0.1004, 0.08676, 0.07407, 0.1148, 0.0517, 0.1459, 0.03377, 0.1793, 0.02066, 0.2142, 0.01268, 0.25, 0.01, 0.2858, 0.01268, 0.3207, 0.02066, 0.3541, 0.03377, 0.3852, 0.0517, 0.4132, 0.07407, 0.4376, 0.1004, 0.4578, 0.13, 0.4734, 0.1623, 0.484, 0.1966, 0.4893, 0.2321, 0.4893, 0.2679, 0.484, 0.3034, 0.4734, 0.3377, 0.4578, 0.37, 0.4376, 0.3996, 0.4132, 0.4259, 0.3852, 0.4483, 0.3541, 0.4662, 0.3207, 0.4793, 0.04762, 0.5, 0.04762, 1.0, 0.02381, 1.0, 0.02381, 0.5, 0.02381, 0.5, 0.02381, 1.0, -5.402e-07, 1.0, -5.402e-07, 0.5, 0.75, 0.49, 0.7858, 0.4873, 0.8207, 0.4793, 0.8541, 0.4662, 0.8852, 0.4483, 0.9132, 0.4259, 0.9376, 0.3996, 0.9578, 0.37, 0.9734, 0.3377, 0.984, 0.3034, 0.9893, 0.2679, 0.9893, 0.2321, 0.984, 0.1966, 0.9734, 0.1623, 0.9578, 0.13, 0.9376, 0.1004, 0.9132, 0.07407, 0.8852, 0.0517, 0.8541, 0.03377, 0.8207, 0.02066, 0.7858, 0.01268, 0.75, 0.01, 0.7142, 0.01268, 0.6793, 0.02066, 0.6459, 0.03377, 0.6148, 0.0517, 0.5868, 0.07407, 0.5624, 0.1004, 0.5422, 0.13, 0.5266, 0.1623, 0.516, 0.1966, 0.5107, 0.2321, 0.5107, 0.2679, 0.516, 0.3034, 0.5266, 0.3377, 0.5422, 0.37, 0.5624, 0.3996, 0.5868, 0.4259, 0.6148, 0.4483, 0.6459, 0.4662, 0.6793, 0.4793, 0.7142, 0.4873])
me_cylinder_003.update()

# ---- curves / text
txt_01 = bpy.data.curves.new('01', 'FONT')
txt_01.dimensions = '2D'
txt_01.body = '01'
txt_01.extrude = 1.0
txt_01.bevel_depth = 0.05
txt_01.resolution_u = 42
txt_01_001 = bpy.data.curves.new('01.001', 'FONT')
txt_01_001.dimensions = '2D'
txt_01_001.body = '02'
txt_01_001.extrude = 1.0
txt_01_001.bevel_depth = 0.05
txt_01_001.resolution_u = 42
txt_01_002 = bpy.data.curves.new('01.002', 'FONT')
txt_01_002.dimensions = '2D'
txt_01_002.body = '03'
txt_01_002.extrude = 1.0
txt_01_002.bevel_depth = 0.05
txt_01_002.resolution_u = 42
txt_01_003 = bpy.data.curves.new('01.003', 'FONT')
txt_01_003.dimensions = '2D'
txt_01_003.body = '04'
txt_01_003.extrude = 1.0
txt_01_003.bevel_depth = 0.05
txt_01_003.resolution_u = 42
txt_01_004 = bpy.data.curves.new('01.004', 'FONT')
txt_01_004.dimensions = '2D'
txt_01_004.body = '05\n'
txt_01_004.extrude = 1.0
txt_01_004.bevel_depth = 0.05
txt_01_004.resolution_u = 42
txt_01_005 = bpy.data.curves.new('01.005', 'FONT')
txt_01_005.dimensions = '2D'
txt_01_005.body = '06\n'
txt_01_005.extrude = 1.0
txt_01_005.bevel_depth = 0.05
txt_01_005.resolution_u = 42
txt_01_006 = bpy.data.curves.new('01.006', 'FONT')
txt_01_006.dimensions = '2D'
txt_01_006.body = '07\n'
txt_01_006.extrude = 1.0
txt_01_006.bevel_depth = 0.05
txt_01_006.resolution_u = 42
txt_01_007 = bpy.data.curves.new('01.007', 'FONT')
txt_01_007.dimensions = '2D'
txt_01_007.body = '08\n'
txt_01_007.extrude = 1.0
txt_01_007.bevel_depth = 0.05
txt_01_007.resolution_u = 42
txt_01_008 = bpy.data.curves.new('01.008', 'FONT')
txt_01_008.dimensions = '2D'
txt_01_008.body = '09\n'
txt_01_008.extrude = 1.0
txt_01_008.bevel_depth = 0.05
txt_01_008.resolution_u = 42
txt_01_009 = bpy.data.curves.new('01.009', 'FONT')
txt_01_009.dimensions = '2D'
txt_01_009.body = '00\n'
txt_01_009.extrude = 1.0
txt_01_009.bevel_depth = 0.05
txt_01_009.resolution_u = 42

# ---- objects
ob_cylinder_001 = bpy.data.objects.new('Cylinder.001', me_cylinder_004)
ob_cube_001 = bpy.data.objects.new('Cube.001', me_cube_002)
ob_cylinder_003 = bpy.data.objects.new('Cylinder.003', me_cylinder_003)
ob_text = bpy.data.objects.new('Text', txt_01)
ob_text_001 = bpy.data.objects.new('Text.001', txt_01_001)
ob_text_002 = bpy.data.objects.new('Text.002', txt_01_002)
ob_text_003 = bpy.data.objects.new('Text.003', txt_01_003)
ob_text_004 = bpy.data.objects.new('Text.004', txt_01_004)
ob_text_005 = bpy.data.objects.new('Text.005', txt_01_005)
ob_text_006 = bpy.data.objects.new('Text.006', txt_01_006)
ob_text_007 = bpy.data.objects.new('Text.007', txt_01_007)
ob_text_008 = bpy.data.objects.new('Text.008', txt_01_008)
ob_text_009 = bpy.data.objects.new('Text.009', txt_01_009)

# ---- transforms, parenting, visibility, modifiers, constraints
ob_cylinder_001.location = (0.0, 0.0, -3.491)
ob_cylinder_001.rotation_euler = (0.0, -0.0, 0.3029)
ob_cylinder_001.scale = (1.446, 1.446, 1.0)
ob_cube_001.location = (7.599, 35.48, -6.842)
ob_cube_001.scale = (5.832, 15.18, 5.587)
ob_cylinder_003.location = (-0.1579, 0.0659, -6.043)
ob_cylinder_003.rotation_euler = (-0.0, 3.142, -0.0)
ob_cylinder_003.scale = (0.4952, 0.4938, 1.657)
ob_text.location = (4.05, -21.85, 2.232)
ob_text.rotation_euler = (0.0, -0.0, 0.3349)
ob_text.scale = (5.747, 6.25, 0.9524)
ob_text_001.location = (17.32, -15.02, 2.232)
ob_text_001.rotation_euler = (0.0, -0.0, 0.9294)
ob_text_001.scale = (5.747, 6.25, 0.9524)
ob_text_002.location = (23.44, -2.717, 2.232)
ob_text_002.rotation_euler = (0.0, -0.0, 1.565)
ob_text_002.scale = (5.747, 6.25, 0.9524)
ob_text_003.location = (19.91, 11.22, 2.232)
ob_text_003.rotation_euler = (0.0, -0.0, 2.154)
ob_text_003.scale = (5.747, 6.25, 0.9524)
ob_text_004.location = (9.187, 20.64, 2.232)
ob_text_004.rotation_euler = (0.0, -0.0, 2.818)
ob_text_004.scale = (5.747, 6.25, 0.9524)
ob_text_005.location = (-4.467, 22.59, 2.232)
ob_text_005.rotation_euler = (0.0, -0.0, 3.55)
ob_text_005.scale = (5.747, 6.25, 0.9524)
ob_text_006.location = (-17.1, 15.03, 2.232)
ob_text_006.rotation_euler = (0.0, -0.0, 4.04)
ob_text_006.scale = (5.747, 6.25, 0.9524)
ob_text_007.location = (-23.92, 3.036, 2.232)
ob_text_007.rotation_euler = (0.0, -0.0, 4.726)
ob_text_007.scale = (5.747, 6.25, 0.9524)
ob_text_008.location = (-21.24, -11.06, 2.232)
ob_text_008.rotation_euler = (0.0, -0.0, 5.402)
ob_text_008.scale = (5.747, 6.25, 0.9524)
ob_text_009.location = (-9.831, -20.66, 2.232)
ob_text_009.rotation_euler = (0.0, -0.0, 5.993)
ob_text_009.scale = (5.747, 6.25, 0.9524)

# ---- collection membership
scene.collection.objects.link(ob_cylinder_001)
col_v2.objects.link(ob_cube_001)
col_collection_3.objects.link(ob_cylinder_003)
col_collection_3.objects.link(ob_text)
col_collection_3.objects.link(ob_text_001)
col_collection_3.objects.link(ob_text_002)
col_collection_3.objects.link(ob_text_003)
col_collection_3.objects.link(ob_text_004)
col_collection_3.objects.link(ob_text_005)
col_collection_3.objects.link(ob_text_006)
col_collection_3.objects.link(ob_text_007)
col_collection_3.objects.link(ob_text_008)
col_collection_3.objects.link(ob_text_009)

# ---- scene / render settings (as saved in the file)
scene.frame_start = 1; scene.frame_end = 250; scene.frame_set(1)
scene.render.engine = 'BLENDER_EEVEE_NEXT'
scene.cycles.sampling_pattern = 'TABULATED_SOBOL'
bpy.context.view_layer.update()

# ---- added for rendering (the .blend has no active camera and no usable light): camera, sun
cam_auto = bpy.data.cameras.new('AutoCamera')
cam_auto.lens = 50.0
cam_auto.sensor_width = 36.0
cam_auto.clip_end = 1285.55
ob_auto_camera = bpy.data.objects.new('AutoCamera', cam_auto)
scene.collection.objects.link(ob_auto_camera)
ob_auto_camera.location = (73.0273, -79.2523, 54.1955)
ob_auto_camera.rotation_euler = (1.09748, -7.21219e-08, 0.694738)
scene.camera = ob_auto_camera
light_auto_sun = bpy.data.lights.new('AutoSun', 'SUN')
light_auto_sun.energy = 3.0
light_auto_sun.angle = 0.0523599
ob_auto_sun = bpy.data.objects.new('AutoSun', light_auto_sun)
scene.collection.objects.link(ob_auto_sun)
ob_auto_sun.rotation_euler = (0.872665, 0.174533, 0.523599)
bpy.context.view_layer.update()
